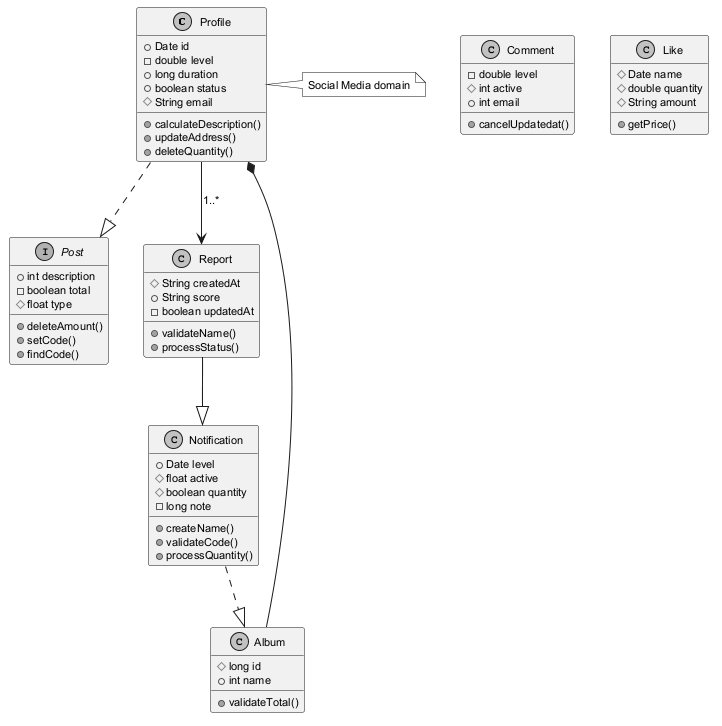

The diagram above was rendered by PlantUML. Its source (embedded in the PNG):
@startuml
skinparam monochrome true
skinparam defaultFontSize 11
class Profile {
  +Date id
  -double level
  +long duration
  +boolean status
  #String email
  +calculateDescription()
  +updateAddress()
  +deleteQuantity()
}
class Comment {
  -double level
  #int active
  +int email
  +cancelUpdatedat()
}
interface Post {
  +int description
  -boolean total
  #float type
  +deleteAmount()
  +setCode()
  +findCode()
}
class Album {
  #long id
  +int name
  +validateTotal()
}
class Notification {
  +Date level
  #float active
  #boolean quantity
  -long note
  +createName()
  +validateCode()
  +processQuantity()
}
class Like {
  #Date name
  #double quantity
  #String amount
  +getPrice()
}
class Report {
  #String createdAt
  +String score
  -boolean updatedAt
  +validateName()
  +processStatus()
}
Album --* Profile
Report --|> Notification
Profile --> Report : "1..*"
Profile ..|> Post
Notification ..|> Album
note right of Profile : Social Media domain
@enduml